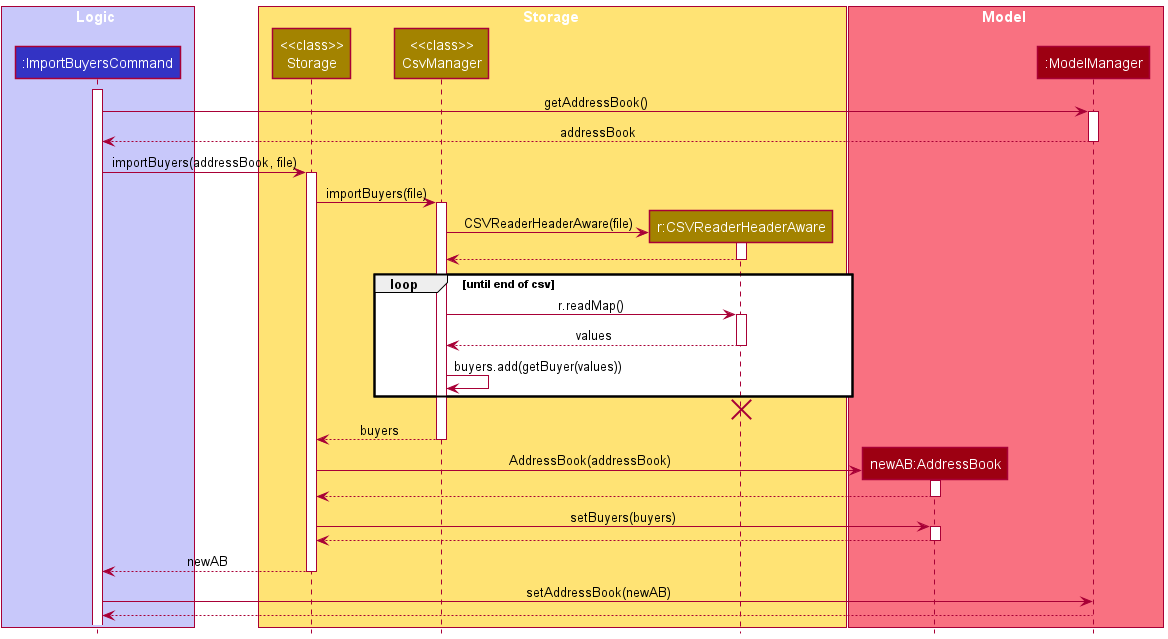

The diagram above was rendered by PlantUML. Its source (embedded in the PNG):
@startuml
!include style.puml

box Logic LOGIC_COLOR_T1
participant ":ImportBuyersCommand" as ImportBuyersCommand LOGIC_COLOR
end box

box Storage STORAGE_COLOR_T1
participant "<<class>>\nStorage" as Storage STORAGE_COLOR
participant "<<class>>\nCsvManager" as CsvManager STORAGE_COLOR
participant "r:CSVReaderHeaderAware" as CSVReaderHeaderAware STORAGE_COLOR
end box

box Model MODEL_COLOR_T1
participant "newAB:AddressBook" as AddressBook MODEL_COLOR
participant ":ModelManager" as Model MODEL_COLOR
end box

activate ImportBuyersCommand

ImportBuyersCommand -> Model : getAddressBook()
activate Model

return addressBook

ImportBuyersCommand -> Storage : importBuyers(addressBook, file)
activate Storage
Storage -> CsvManager : importBuyers(file)
activate CsvManager

Create CSVReaderHeaderAware
CsvManager -> CSVReaderHeaderAware: CSVReaderHeaderAware(file)
activate CSVReaderHeaderAware
return
deactivate CSVReaderHeaderAware

loop until end of csv

CsvManager -> CSVReaderHeaderAware : r.readMap()
activate CSVReaderHeaderAware

return values

deactivate CSVReaderHeaderAware

CsvManager -> CsvManager: buyers.add(getBuyer(values))
end

deactivate CSVReaderHeaderAware
'Hidden arrow to position the destroy marker below the end of the activation bar.
CSVReaderHeaderAware -[hidden]-> CsvManager
destroy CSVReaderHeaderAware

CsvManager --> Storage: buyers
deactivate CsvManager

create AddressBook
Storage -> AddressBook: AddressBook(addressBook)
activate AddressBook

return
deactivate AddressBook

Storage -> AddressBook: setBuyers(buyers)
activate AddressBook

return
deactivate AddressBook

Storage --> ImportBuyersCommand: newAB

deactivate Storage

ImportBuyersCommand -> Model: setAddressBook(newAB)
return

deactivate Model


@enduml